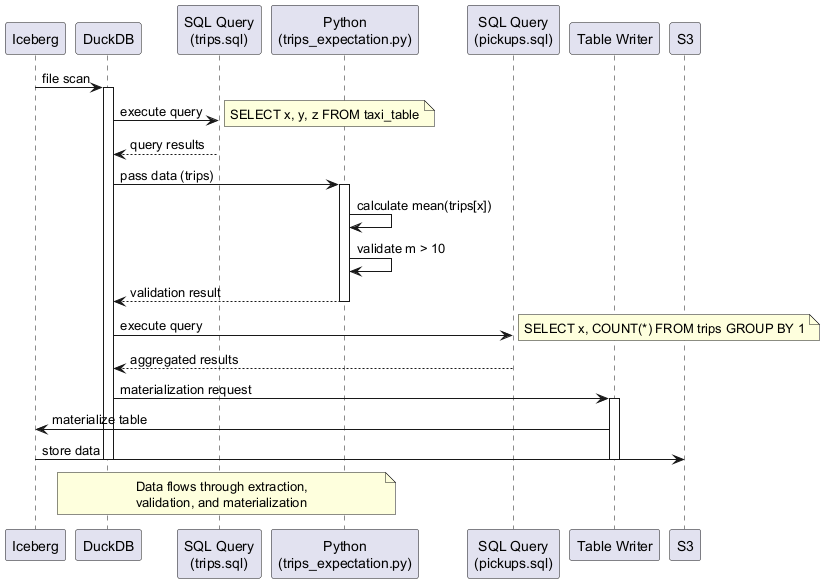

The diagram above was rendered by PlantUML. Its source (embedded in the PNG):
@startuml
participant Iceberg
participant DuckDB
participant "SQL Query\n(trips.sql)" as SQL1
participant "Python\n(trips_expectation.py)" as Python
participant "SQL Query\n(pickups.sql)" as SQL2
participant "Table Writer" as TableWriter
participant S3

Iceberg -> DuckDB: file scan
activate DuckDB
DuckDB -> SQL1: execute query
note right: SELECT x, y, z FROM taxi_table
SQL1 --> DuckDB: query results
DuckDB -> Python: pass data (trips)
activate Python
Python -> Python: calculate mean(trips[x])
Python -> Python: validate m > 10
Python --> DuckDB: validation result
deactivate Python
DuckDB -> SQL2: execute query
note right: SELECT x, COUNT(*) FROM trips GROUP BY 1
SQL2 --> DuckDB: aggregated results
DuckDB -> TableWriter: materialization request
activate TableWriter
TableWriter -> Iceberg: materialize table
Iceberg -> S3: store data
deactivate TableWriter
deactivate DuckDB

note over DuckDB, Python
  Data flows through extraction,
  validation, and materialization
end note
@enduml